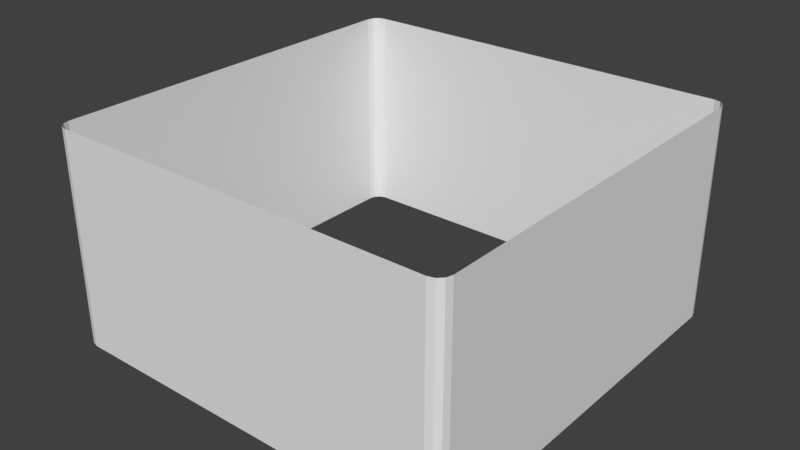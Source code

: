 # Source: WP_Base1.blend  (saved by Blender 2.79.0; exported with 4.5.12 LTS)
import bpy
from mathutils import Matrix  # noqa: F401  (used for matrix-valued properties, if any)

bpy.ops.wm.read_factory_settings(use_empty=True)
scene = bpy.context.scene
scene.name = 'Scene'

# ---- collections
col_collection_1 = bpy.data.collections.new('Collection 1'); scene.collection.children.link(col_collection_1)

# ---- materials (node trees are filled in below, after node groups)
mat_wp_base1m = bpy.data.materials.new('WP_Base1M')
mat_wp_base1m.alpha_threshold = 0.0
mat_wp_base1m.use_transparent_shadow = False
mat_wp_base1m.roughness = 0.5
mat_wp_base1m.line_color = (0.0, 0.0, 0.0, 1.0)

# ---- material node trees

# ---- world
world_world = bpy.data.worlds.new('World'); scene.world = world_world
world_world.color = (0.05088, 0.05088, 0.05088)
world_world.use_sun_shadow = False
world_world.sun_shadow_jitter_overblur = 0.0
world_world.cycles.sampling_method = 'MANUAL'

# ---- meshes
me_wp_base1 = bpy.data.meshes.new('WP_Base1')
me_wp_base1.from_pydata([(0.8951, 0.9535, 0.0), (0.9535, 0.8951, 3.553e-15), (0.9243, 0.9457, 0.0), (0.9457, 0.9243, 0.0), (0.9535, -0.8951, 0.0), (0.8951, -0.9535, 0.0), (0.9457, -0.9243, 0.0), (0.9243, -0.9457, 0.0), (-0.8951, -0.9535, 0.0), (-0.9535, -0.8951, -3.553e-15), (-0.9243, -0.9457, 0.0), (-0.9457, -0.9243, 0.0), (-0.9535, 0.8951, 0.0), (-0.8951, 0.9535, 5.329e-15), (-0.9457, 0.9243, 0.0), (-0.9243, 0.9457, 0.0), (0.9535, 0.8951, 1.0), (0.8951, 0.9535, 1.0), (0.9457, 0.9243, 1.0), (0.9243, 0.9457, 1.0), (0.8951, -0.9535, 1.0), (0.9535, -0.8951, 1.0), (0.9243, -0.9457, 1.0), (0.9457, -0.9243, 1.0), (-0.9535, -0.8951, 1.0), (-0.8951, -0.9535, 1.0), (-0.9457, -0.9243, 1.0), (-0.9243, -0.9457, 1.0), (-0.8951, 0.9535, 1.0), (-0.9535, 0.8951, 1.0), (-0.9243, 0.9457, 1.0), (-0.9457, 0.9243, 1.0)], [], [(24, 29, 12, 9), (16, 21, 4, 1), (5, 20, 25, 8), (0, 17, 19, 2), (2, 19, 18, 3), (3, 18, 16, 1), (4, 21, 23, 6), (6, 23, 22, 7), (7, 22, 20, 5), (8, 25, 27, 10), (10, 27, 26, 11), (11, 26, 24, 9), (12, 29, 31, 14), (14, 31, 30, 15), (15, 30, 28, 13), (17, 0, 13, 28)])
_uv = me_wp_base1.uv_layers.new(name='UVMap')
_uv.uv.foreach_set('vector', [0.5082, 0.0001458, 0.9838, 0.0001457, 0.9838, 0.2658, 0.5082, 0.2658, 0.4918, 0.7977, 0.01622, 0.7977, 0.01622, 0.5321, 0.4918, 0.5321, 0.4918, 0.2661, 0.4918, 0.5318, 0.01622, 0.5318, 0.01622, 0.2661, 0.4838, 0.2658, 0.4838, 0.0001464, 0.4918, 0.0001465, 0.4918, 0.2658, 0.4918, 0.2658, 0.4918, 0.0001465, 0.4999, 0.0001465, 0.4999, 0.2658, 0.4999, 0.5321, 0.4999, 0.7977, 0.4918, 0.7977, 0.4918, 0.5321, 0.01622, 0.5321, 0.01622, 0.7977, 0.008183, 0.7977, 0.008183, 0.5321, 0.008183, 0.5321, 0.008183, 0.7977, 0.0001457, 0.7977, 0.0001463, 0.5321, 0.4999, 0.2661, 0.4999, 0.5318, 0.4918, 0.5318, 0.4918, 0.2661, 0.01622, 0.2661, 0.01622, 0.5318, 0.008183, 0.5318, 0.008183, 0.2661, 0.008183, 0.2661, 0.008183, 0.5318, 0.0001457, 0.5318, 0.0001463, 0.2661, 0.5001, 0.2658, 0.5001, 0.0001458, 0.5082, 0.0001458, 0.5082, 0.2658, 0.9838, 0.2658, 0.9838, 0.0001457, 0.9918, 0.0001457, 0.9918, 0.2658, 0.9918, 0.2658, 0.9918, 0.0001457, 0.9999, 0.0001458, 0.9999, 0.2658, 0.0001457, 0.2658, 0.0001457, 0.0001457, 0.008183, 0.0001457, 0.008183, 0.2658, 0.4838, 0.0001464, 0.4838, 0.2658, 0.008183, 0.2658, 0.008183, 0.0001457])
me_wp_base1.materials.append(mat_wp_base1m)
me_wp_base1.use_remesh_preserve_volume = False
me_wp_base1.use_remesh_preserve_attributes = False
me_wp_base1.use_mirror_vertex_groups = False
me_wp_base1.update()

# ---- objects
ob_wp_base1 = bpy.data.objects.new('WP_Base1', me_wp_base1)

# ---- transforms, parenting, visibility, modifiers, constraints
ob_wp_base1.location = (0.0, 0.0, 0.0)
ob_wp_base1.lock_rotations_4d = False
ob_wp_base1.empty_display_type = 'ARROWS'
ob_wp_base1.lineart.crease_threshold = 0.0

# ---- collection membership
col_collection_1.objects.link(ob_wp_base1)

# ---- scene / render settings (as saved in the file)
scene.frame_start = 1; scene.frame_end = 250; scene.frame_set(3)
scene.render.engine = 'BLENDER_EEVEE_NEXT'
scene.render.resolution_percentage = 50
scene.render.dither_intensity = 0.0
scene.cycles.use_denoising = False
scene.cycles.samples = 128
scene.cycles.sampling_pattern = 'TABULATED_SOBOL'
scene.cycles.use_adaptive_sampling = False
scene.cycles.use_light_tree = False
scene.cycles.blur_glossy = 0.0
scene.cycles.sample_clamp_indirect = 0.0
scene.view_settings.view_transform = 'Standard'
bpy.context.view_layer.update()

# ---- added for rendering (the .blend has no active camera and no usable light): camera, sun
cam_auto = bpy.data.cameras.new('AutoCamera')
cam_auto.lens = 50.0
cam_auto.sensor_width = 36.0
cam_auto.clip_end = 1000.0
ob_auto_camera = bpy.data.objects.new('AutoCamera', cam_auto)
scene.collection.objects.link(ob_auto_camera)
ob_auto_camera.location = (2.66136, -3.19363, 2.62909)
ob_auto_camera.rotation_euler = (1.09748, -7.21219e-08, 0.694738)
scene.camera = ob_auto_camera
light_auto_sun = bpy.data.lights.new('AutoSun', 'SUN')
light_auto_sun.energy = 3.0
light_auto_sun.angle = 0.0523599
ob_auto_sun = bpy.data.objects.new('AutoSun', light_auto_sun)
scene.collection.objects.link(ob_auto_sun)
ob_auto_sun.rotation_euler = (0.872665, 0.174533, 0.523599)
bpy.context.view_layer.update()
